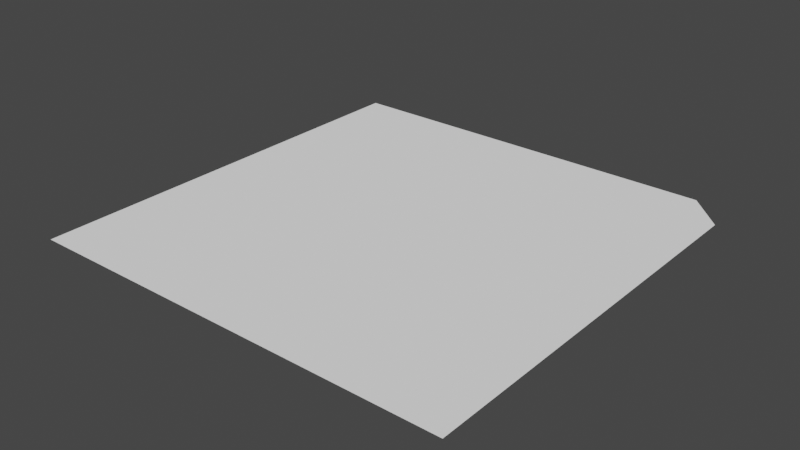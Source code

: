 # Source: Mod_Floor_Corner.blend  (saved by Blender 2.80.75; exported with 4.5.12 LTS)
import bpy
from mathutils import Matrix  # noqa: F401  (used for matrix-valued properties, if any)

bpy.ops.wm.read_factory_settings(use_empty=True)
scene = bpy.context.scene
scene.name = 'Scene'

# ---- collections
col_collection = bpy.data.collections.new('Collection'); scene.collection.children.link(col_collection)

# ---- materials (node trees are filled in below, after node groups)
mat_material = bpy.data.materials.new('Material')
mat_material.alpha_threshold = 0.0
mat_material.use_transparent_shadow = False
mat_material.line_color = (0.0, 0.0, 0.0, 1.0)

# ---- material node trees
mat_material.use_nodes = True; mat_material.node_tree.nodes.clear()
_N = mat_material.node_tree.nodes; _L = mat_material.node_tree.links
n0 = _N.new('ShaderNodeOutputMaterial'); n0.name = 'Material Output'; n0.location = (300, 300)
n1 = _N.new('ShaderNodeBsdfPrincipled'); n1.name = 'Principled BSDF'; n1.location = (10, 300)
n1.distribution = 'GGX'
n1.subsurface_method = 'BURLEY'
n1.inputs[2].default_value = 0.0
n1.inputs[3].default_value = 1.45
n1.inputs[13].default_value = 0.0
n1.inputs[27].default_value = (0.0, 0.0, 0.0, 1.0)
n1.inputs[28].default_value = 1.0
n2 = _N.new('ShaderNodeRGB'); n2.name = 'RGB'; n2.location = (-280, 280)
n2.outputs[0].default_value = (1.0, 1.0, 1.0, 1.0)
_L.new(n1.outputs[0], n0.inputs[0])
_L.new(n2.outputs[0], n1.inputs[0])
n0.is_active_output = True

# ---- world
world_world = bpy.data.worlds.new('World'); scene.world = world_world
world_world.use_nodes = True; world_world.node_tree.nodes.clear()
_N = world_world.node_tree.nodes; _L = world_world.node_tree.links
n0 = _N.new('ShaderNodeOutputWorld'); n0.name = 'World Output'; n0.location = (300, 300)
n1 = _N.new('ShaderNodeBackground'); n1.name = 'Background'; n1.location = (10, 300)
n1.inputs[0].default_value = (0.05088, 0.05088, 0.05088, 1.0)
_L.new(n1.outputs[0], n0.inputs[0])
n0.is_active_output = True
world_world.color = (0.05088, 0.05088, 0.05088)
world_world.use_sun_shadow = False
world_world.sun_shadow_jitter_overblur = 0.0

# ---- meshes
me_cube = bpy.data.meshes.new('Cube')
me_cube.from_pydata([(0.5, -0.5, 0.0), (-0.5, 0.5, 0.0), (-0.5, -0.5, 0.0), (0.5, 0.4167, 0.0), (-0.5, 0.4167, 0.0), (0.4167, 0.4167, 0.0), (0.4167, 0.5, 0.0), (0.4167, -0.5, 0.0)], [(2, 0), (2, 1)], [(7, 5, 4, 2), (5, 7, 0, 3), (4, 5, 6, 1), (5, 3, 6)])
_uv = me_cube.uv_layers.new(name='UVMap')
_uv.uv.foreach_set('vector', [0.2188, 0.9531, 0.04688, 0.9531, 0.04688, 0.7812, 0.2188, 0.7812, 0.04688, 0.9531, 0.2188, 0.9531, 0.2188, 0.9688, 0.04688, 0.9688, 0.04688, 0.7812, 0.04688, 0.9531, 0.03125, 0.9531, 0.03125, 0.7812, 0.04688, 0.9531, 0.04688, 0.9688, 0.03125, 0.9531])
me_cube.materials.append(mat_material)
me_cube.use_remesh_preserve_volume = False
me_cube.use_remesh_preserve_attributes = False
me_cube.use_mirror_vertex_groups = False
me_cube.update()

# ---- objects
ob_model = bpy.data.objects.new('Model', me_cube)

# ---- transforms, parenting, visibility, modifiers, constraints
ob_model.location = (0.0, 0.0, 0.0)
ob_model.lock_rotations_4d = False
ob_model.empty_display_type = 'ARROWS'
ob_model.lineart.crease_threshold = 0.0

# ---- collection membership
col_collection.objects.link(ob_model)

# ---- scene / render settings (as saved in the file)
scene.frame_start = 1; scene.frame_end = 250; scene.frame_set(1)
scene.render.engine = 'BLENDER_EEVEE_NEXT'
scene.cycles.use_denoising = False
scene.cycles.samples = 128
scene.cycles.sampling_pattern = 'TABULATED_SOBOL'
scene.cycles.use_adaptive_sampling = False
scene.cycles.use_light_tree = False
scene.view_settings.view_transform = 'Filmic'
bpy.context.view_layer.update()

# ---- added for rendering (the .blend has no active camera and no usable light): camera, sun
cam_auto = bpy.data.cameras.new('AutoCamera')
cam_auto.lens = 50.0
cam_auto.sensor_width = 36.0
cam_auto.clip_end = 1000.0
ob_auto_camera = bpy.data.objects.new('AutoCamera', cam_auto)
scene.collection.objects.link(ob_auto_camera)
ob_auto_camera.location = (1.30847, -1.57016, 1.04677)
ob_auto_camera.rotation_euler = (1.09748, -7.21219e-08, 0.694738)
scene.camera = ob_auto_camera
light_auto_sun = bpy.data.lights.new('AutoSun', 'SUN')
light_auto_sun.energy = 3.0
light_auto_sun.angle = 0.0523599
ob_auto_sun = bpy.data.objects.new('AutoSun', light_auto_sun)
scene.collection.objects.link(ob_auto_sun)
ob_auto_sun.rotation_euler = (0.872665, 0.174533, 0.523599)
bpy.context.view_layer.update()
